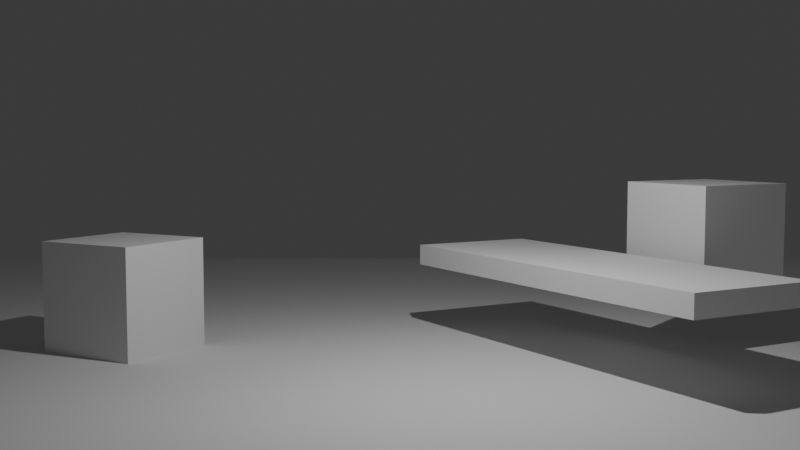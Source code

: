 # Source: parrot.blend  (saved by Blender 4.5.88; exported with 4.5.12 LTS)
import bpy
from mathutils import Matrix  # noqa: F401  (used for matrix-valued properties, if any)

bpy.ops.wm.read_factory_settings(use_empty=True)
scene = bpy.context.scene
scene.name = 'Scene'

# ---- collections
col_main = bpy.data.collections.new('Main'); scene.collection.children.link(col_main)

# ---- materials (node trees are filled in below, after node groups)
mat_material = bpy.data.materials.new('Material')
mat_material.alpha_threshold = 0.0
mat_material.roughness = 0.5
mat_material.line_color = (0.0, 0.0, 0.0, 1.0)

# ---- material node trees
mat_material.use_nodes = True; mat_material.node_tree.nodes.clear()
_N = mat_material.node_tree.nodes; _L = mat_material.node_tree.links
n0 = _N.new('ShaderNodeOutputMaterial'); n0.name = 'Material Output'; n0.location = (200, 100)
n1 = _N.new('ShaderNodeBsdfPrincipled'); n1.name = 'Principled BSDF'; n1.location = (-200, 100)
n1.inputs[3].default_value = 1.45
_L.new(n1.outputs[0], n0.inputs[0])
n0.is_active_output = True

# ---- world
world_world = bpy.data.worlds.new('World'); scene.world = world_world
world_world.use_nodes = True; world_world.node_tree.nodes.clear()
_N = world_world.node_tree.nodes; _L = world_world.node_tree.links
n0 = _N.new('ShaderNodeOutputWorld'); n0.name = 'World Output'; n0.location = (200, 100)
n1 = _N.new('ShaderNodeBackground'); n1.name = 'Background'; n1.location = (-200, 100)
n1.inputs[0].default_value = (0.05088, 0.05088, 0.05088, 1.0)
_L.new(n1.outputs[0], n0.inputs[0])
n0.is_active_output = True
world_world.color = (0.05088, 0.05088, 0.05088)
world_world.sun_shadow_jitter_overblur = 0.0

# ---- cameras
cam_camera = bpy.data.cameras.new('Camera')
cam_camera.clip_end = 100.0
cam_camera.ortho_scale = 7.314

# ---- lights
light_light = bpy.data.lights.new('Light', 'POINT')
light_light.energy = 1000.0
light_light.shadow_soft_size = 0.1

# ---- meshes
me_cube = bpy.data.meshes.new('Cube')
me_cube.from_pydata([(1.0, 1.0, 1.0), (1.0, 1.0, -1.0), (1.0, -1.0, 1.0), (1.0, -1.0, -1.0), (-1.0, 1.0, 1.0), (-1.0, 1.0, -1.0), (-1.0, -1.0, 1.0), (-1.0, -1.0, -1.0)], [], [(0, 4, 6, 2), (3, 2, 6, 7), (7, 6, 4, 5), (5, 1, 3, 7), (1, 0, 2, 3), (5, 4, 0, 1)])
_uv = me_cube.uv_layers.new(name='UVMap')
_uv.uv.foreach_set('vector', [0.625, 0.5, 0.875, 0.5, 0.875, 0.75, 0.625, 0.75, 0.375, 0.75, 0.625, 0.75, 0.625, 1.0, 0.375, 1.0, 0.375, 0.0, 0.625, 0.0, 0.625, 0.25, 0.375, 0.25, 0.125, 0.5, 0.375, 0.5, 0.375, 0.75, 0.125, 0.75, 0.375, 0.5, 0.625, 0.5, 0.625, 0.75, 0.375, 0.75, 0.375, 0.25, 0.625, 0.25, 0.625, 0.5, 0.375, 0.5])
_ca = me_cube.color_attributes.new('Attribute', 'BYTE_COLOR', 'CORNER')
_ca.data.foreach_set('color', [0.8388, 0.1441, 0.0319, 1.0, 0.8388, 0.1441, 0.0319, 1.0, 0.8388, 0.1441, 0.0319, 1.0, 0.8388, 0.1441, 0.0319, 1.0, 0.8388, 0.1441, 0.0319, 1.0, 0.8388, 0.1441, 0.0319, 1.0, 0.8388, 0.1441, 0.0319, 1.0, 0.8388, 0.1441, 0.0319, 1.0, 0.8388, 0.1441, 0.0319, 1.0, 0.8388, 0.1441, 0.0319, 1.0, 0.8388, 0.1441, 0.0319, 1.0, 0.8388, 0.1441, 0.0319, 1.0, 0.8388, 0.1441, 0.0319, 1.0, 0.8388, 0.1441, 0.0319, 1.0, 0.8388, 0.1441, 0.0319, 1.0, 0.8388, 0.1441, 0.0319, 1.0, 0.8388, 0.1441, 0.0319, 1.0, 0.8388, 0.1441, 0.0319, 1.0, 0.8388, 0.1441, 0.0319, 1.0, 0.8388, 0.1441, 0.0319, 1.0, 0.8388, 0.1441, 0.0319, 1.0, 0.8388, 0.1441, 0.0319, 1.0, 0.8388, 0.1441, 0.0319, 1.0, 0.8388, 0.1441, 0.0319, 1.0])
me_cube.materials.append(mat_material)
me_cube.use_mirror_vertex_groups = False
me_cube.update()
me_cube_001 = bpy.data.meshes.new('Cube.001')
me_cube_001.from_pydata([(-1.0, -1.0, -1.0), (-1.0, -1.0, 1.0), (-1.0, 1.0, -1.0), (-1.0, 1.0, 1.0), (1.0, -1.0, -1.0), (1.0, -1.0, 1.0), (1.0, 1.0, -1.0), (1.0, 1.0, 1.0)], [], [(0, 1, 3, 2), (2, 3, 7, 6), (6, 7, 5, 4), (4, 5, 1, 0), (2, 6, 4, 0), (7, 3, 1, 5)])
_uv = me_cube_001.uv_layers.new(name='UVMap')
_uv.uv.foreach_set('vector', [0.375, 0.0, 0.625, 0.0, 0.625, 0.25, 0.375, 0.25, 0.375, 0.25, 0.625, 0.25, 0.625, 0.5, 0.375, 0.5, 0.375, 0.5, 0.625, 0.5, 0.625, 0.75, 0.375, 0.75, 0.375, 0.75, 0.625, 0.75, 0.625, 1.0, 0.375, 1.0, 0.125, 0.5, 0.375, 0.5, 0.375, 0.75, 0.125, 0.75, 0.625, 0.5, 0.875, 0.5, 0.875, 0.75, 0.625, 0.75])
_ca = me_cube_001.color_attributes.new('Attribute', 'BYTE_COLOR', 'CORNER')
_ca.data.foreach_set('color', [0.7758, 0.6376, 0.07227, 1.0, 0.7758, 0.6376, 0.07227, 1.0, 0.7758, 0.6376, 0.07227, 1.0, 0.7758, 0.6376, 0.07227, 1.0, 0.7758, 0.6376, 0.07227, 1.0, 0.7758, 0.6376, 0.07227, 1.0, 0.7758, 0.6376, 0.07227, 1.0, 0.7758, 0.6376, 0.07227, 1.0, 0.7758, 0.6376, 0.07227, 1.0, 0.7758, 0.6376, 0.07227, 1.0, 0.7758, 0.6376, 0.07227, 1.0, 0.7758, 0.6376, 0.07227, 1.0, 0.7758, 0.6376, 0.07227, 1.0, 0.7758, 0.6376, 0.07227, 1.0, 0.7758, 0.6376, 0.07227, 1.0, 0.7758, 0.6376, 0.07227, 1.0, 0.7758, 0.6376, 0.07227, 1.0, 0.7758, 0.6376, 0.07227, 1.0, 0.7758, 0.6376, 0.07227, 1.0, 0.7758, 0.6376, 0.07227, 1.0, 0.7758, 0.6376, 0.07227, 1.0, 0.7758, 0.6376, 0.07227, 1.0, 0.7758, 0.6376, 0.07227, 1.0, 0.7758, 0.6376, 0.07227, 1.0])
me_cube_001.update()
me_plane = bpy.data.meshes.new('Plane')
me_plane.from_pydata([(-1.0, -1.0, 0.0), (1.0, -1.0, 0.0), (-1.0, 1.0, 0.0), (1.0, 1.0, 0.0)], [], [(0, 1, 3, 2)])
_uv = me_plane.uv_layers.new(name='UVMap')
_uv.uv.foreach_set('vector', [0.0, 0.0, 1.0, 0.0, 1.0, 1.0, 0.0, 1.0])
me_plane.update()
me_cube_002 = bpy.data.meshes.new('Cube.002')
me_cube_002.from_pydata([(-1.0, -1.0, -1.0), (-1.0, -1.0, 1.0), (-1.0, 1.0, -1.0), (-1.0, 1.0, 1.0), (1.0, -1.0, -1.0), (1.0, -1.0, 1.0), (1.0, 1.0, -1.0), (1.0, 1.0, 1.0)], [], [(0, 1, 3, 2), (2, 3, 7, 6), (6, 7, 5, 4), (4, 5, 1, 0), (2, 6, 4, 0), (7, 3, 1, 5)])
_uv = me_cube_002.uv_layers.new(name='UVMap')
_uv.uv.foreach_set('vector', [0.375, 0.0, 0.625, 0.0, 0.625, 0.25, 0.375, 0.25, 0.375, 0.25, 0.625, 0.25, 0.625, 0.5, 0.375, 0.5, 0.375, 0.5, 0.625, 0.5, 0.625, 0.75, 0.375, 0.75, 0.375, 0.75, 0.625, 0.75, 0.625, 1.0, 0.375, 1.0, 0.125, 0.5, 0.375, 0.5, 0.375, 0.75, 0.125, 0.75, 0.625, 0.5, 0.875, 0.5, 0.875, 0.75, 0.625, 0.75])
me_cube_002.update()
me_cube_003 = bpy.data.meshes.new('Cube.003')
me_cube_003.from_pydata([(-1.0, -1.0, -1.0), (-1.0, -1.0, 1.0), (-1.0, 1.0, -1.0), (-1.0, 1.0, 1.0), (1.0, -1.0, -1.0), (1.0, -1.0, 1.0), (1.0, 1.0, -1.0), (1.0, 1.0, 1.0)], [], [(0, 1, 3, 2), (2, 3, 7, 6), (6, 7, 5, 4), (4, 5, 1, 0), (2, 6, 4, 0), (7, 3, 1, 5)])
_uv = me_cube_003.uv_layers.new(name='UVMap')
_uv.uv.foreach_set('vector', [0.375, 0.0, 0.625, 0.0, 0.625, 0.25, 0.375, 0.25, 0.375, 0.25, 0.625, 0.25, 0.625, 0.5, 0.375, 0.5, 0.375, 0.5, 0.625, 0.5, 0.625, 0.75, 0.375, 0.75, 0.375, 0.75, 0.625, 0.75, 0.625, 1.0, 0.375, 1.0, 0.125, 0.5, 0.375, 0.5, 0.375, 0.75, 0.125, 0.75, 0.625, 0.5, 0.875, 0.5, 0.875, 0.75, 0.625, 0.75])
_ca = me_cube_003.color_attributes.new('Attribute', 'BYTE_COLOR', 'CORNER')
_ca.data.foreach_set('color', [0.7758, 0.6376, 0.07227, 1.0, 0.7758, 0.6376, 0.07227, 1.0, 0.7758, 0.6376, 0.07227, 1.0, 0.7758, 0.6376, 0.07227, 1.0, 0.7758, 0.6376, 0.07227, 1.0, 0.7758, 0.6376, 0.07227, 1.0, 0.7758, 0.6376, 0.07227, 1.0, 0.7758, 0.6376, 0.07227, 1.0, 0.7758, 0.6376, 0.07227, 1.0, 0.7758, 0.6376, 0.07227, 1.0, 0.7758, 0.6376, 0.07227, 1.0, 0.7758, 0.6376, 0.07227, 1.0, 0.7758, 0.6376, 0.07227, 1.0, 0.7758, 0.6376, 0.07227, 1.0, 0.7758, 0.6376, 0.07227, 1.0, 0.7758, 0.6376, 0.07227, 1.0, 0.7758, 0.6376, 0.07227, 1.0, 0.7758, 0.6376, 0.07227, 1.0, 0.7758, 0.6376, 0.07227, 1.0, 0.7758, 0.6376, 0.07227, 1.0, 0.7758, 0.6376, 0.07227, 1.0, 0.7758, 0.6376, 0.07227, 1.0, 0.7758, 0.6376, 0.07227, 1.0, 0.7758, 0.6376, 0.07227, 1.0])
me_cube_003.update()

# ---- objects
ob_parrot = bpy.data.objects.new('Parrot', me_cube)
ob_light = bpy.data.objects.new('Light', light_light)
ob_camera = bpy.data.objects.new('Camera', cam_camera)
ob_fmm = bpy.data.objects.new('FMM', me_cube_001)
ob_tabletop = bpy.data.objects.new('TableTop', me_plane)
ob_cube = bpy.data.objects.new('Cube', me_cube_002)
ob_mlh = bpy.data.objects.new('MLH', me_cube_003)

# ---- transforms, parenting, visibility, modifiers, constraints
ob_parrot.location = (-0.6278, 5.67, 1.0)
ob_parrot.rotation_euler = (0.0, -0.0, 0.5236)
ob_parrot.lock_rotations_4d = False
ob_parrot.empty_display_type = 'ARROWS'
ob_parrot.lineart.crease_threshold = 0.0
ob_light.location = (4.076, 1.005, 5.904)
ob_light.rotation_euler = (0.6503, 0.05522, 1.866)
ob_light.lock_rotations_4d = False
ob_light.empty_display_type = 'ARROWS'
ob_light.color = (0.0, 0.0, 0.0, 0.0)
ob_light.lineart.crease_threshold = 0.0
ob_camera.location = (20.0, 0.0, 3.0)
ob_camera.rotation_euler = (1.484, 6.224e-09, 1.571)
ob_camera.lock_rotations_4d = False
ob_camera.empty_display_type = 'ARROWS'
ob_camera.color = (0.0, 0.0, 0.0, 0.0)
ob_camera.display_type = 'WIRE'
ob_camera.lineart.crease_threshold = 0.0
ob_fmm.location = (0.0, -5.0, 0.0)
ob_fmm.rotation_euler = (0.0, 0.0, -0.5236)
ob_tabletop.location = (0.0, 0.0, -1.0)
ob_tabletop.scale = (14.07, 14.07, 14.07)
ob_cube.location = (0.6696, 3.338, 0.5)
ob_cube.rotation_euler = (0.0, -0.0, 0.5236)
ob_cube.scale = (3.739, 1.239, 0.1953)
ob_mlh.location = (7.0, -15.0, 0.0)
ob_mlh.rotation_euler = (0.0, 0.0, -0.5236)

# ---- collection membership
col_main.objects.link(ob_parrot)
col_main.objects.link(ob_light)
col_main.objects.link(ob_camera)
col_main.objects.link(ob_fmm)
col_main.objects.link(ob_tabletop)
col_main.objects.link(ob_cube)
col_main.objects.link(ob_mlh)

# ---- scene / render settings (as saved in the file)
scene.camera = ob_camera
scene.frame_start = 1; scene.frame_end = 250; scene.frame_set(1)
scene.render.engine = 'BLENDER_EEVEE_NEXT'
bpy.context.view_layer.update()
